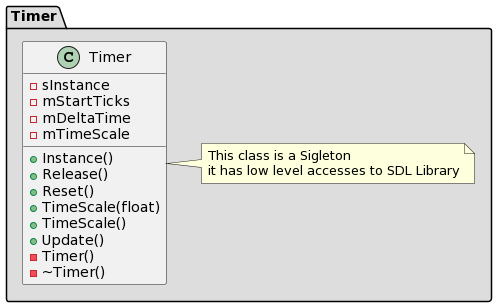

The diagram above was rendered by PlantUML. Its source (embedded in the PNG):
@startuml
package "Timer" #DDDDDD {
    class Timer {
        - sInstance
        - mStartTicks
        - mDeltaTime
        - mTimeScale
        + Instance()
        + Release()
        + Reset()
        + TimeScale(float)
        + TimeScale()
        + Update()
        - Timer()
        - ~Timer()
    }

    note right of Timer 
        This class is a Sigleton
        it has low level accesses to SDL Library
    end note
}
@enduml